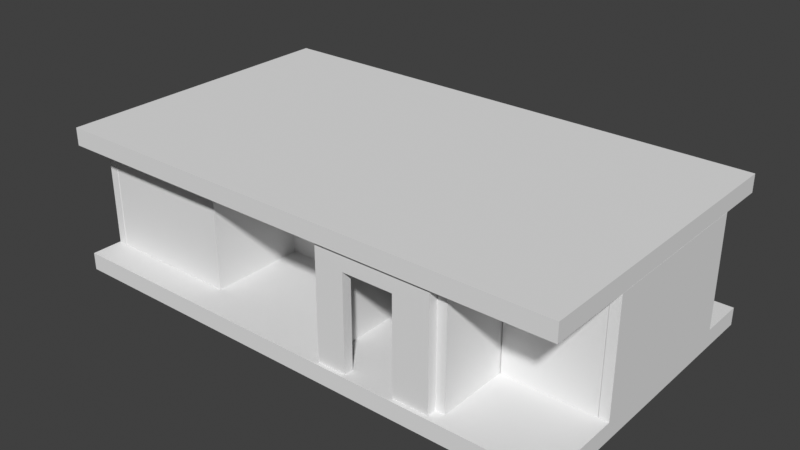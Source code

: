 # Source: map.blend  (saved by Blender 5.2.44; exported with 4.5.12 LTS)
import bpy
from mathutils import Matrix  # noqa: F401  (used for matrix-valued properties, if any)

bpy.ops.wm.read_factory_settings(use_empty=True)
scene = bpy.context.scene
scene.name = 'Scene'

# ---- collections
col_walls = bpy.data.collections.new('walls'); scene.collection.children.link(col_walls)

# ---- world
world_world = bpy.data.worlds.new('World'); scene.world = world_world
world_world.use_nodes = True; world_world.node_tree.nodes.clear()
_N = world_world.node_tree.nodes; _L = world_world.node_tree.links
n0 = _N.new('ShaderNodeOutputWorld'); n0.name = 'World Output'; n0.location = (200, 100)
n1 = _N.new('ShaderNodeBackground'); n1.name = 'Background'; n1.location = (-200, 100)
n1.inputs[0].default_value = (0.05088, 0.05088, 0.05088, 1.0)
_L.new(n1.outputs[0], n0.inputs[0])
n0.is_active_output = True
world_world.color = (0.05088, 0.05088, 0.05088)
world_world.sun_shadow_jitter_overblur = 0.0

# ---- meshes
me_cube_014 = bpy.data.meshes.new('Cube.014')
me_cube_014.from_pydata([(-1.618, -0.9377, -1.0), (-1.618, -0.9377, 1.0), (-1.618, 0.9377, -1.0), (-1.618, 0.9377, 1.0), (1.618, -0.9377, -1.0), (1.618, -0.9377, 1.0), (1.618, 0.9377, -1.0), (1.618, 0.9377, 1.0)], [], [(0, 1, 3, 2), (2, 3, 7, 6), (6, 7, 5, 4), (4, 5, 1, 0), (2, 6, 4, 0), (7, 3, 1, 5)])
_uv = me_cube_014.uv_layers.new(name='UVMap')
_uv.uv.foreach_set('vector', [0.375, 0.0, 0.625, 0.0, 0.625, 0.25, 0.375, 0.25, 0.375, 0.25, 0.625, 0.25, 0.625, 0.5, 0.375, 0.5, 0.375, 0.5, 0.625, 0.5, 0.625, 0.75, 0.375, 0.75, 0.375, 0.75, 0.625, 0.75, 0.625, 1.0, 0.375, 1.0, 0.125, 0.5, 0.375, 0.5, 0.375, 0.75, 0.125, 0.75, 0.625, 0.5, 0.875, 0.5, 0.875, 0.75, 0.625, 0.75])
me_cube_014.update()
me_cube_001 = bpy.data.meshes.new('Cube.001')
me_cube_001.from_pydata([(-1.618, -0.9377, -1.0), (-1.618, -0.9377, 1.0), (-1.618, 0.9377, -1.0), (-1.618, 0.9377, 1.0), (1.618, -0.9377, -1.0), (1.618, -0.9377, 1.0), (1.618, 0.9377, -1.0), (1.618, 0.9377, 1.0)], [], [(0, 1, 3, 2), (2, 3, 7, 6), (6, 7, 5, 4), (4, 5, 1, 0), (2, 6, 4, 0), (7, 3, 1, 5)])
_uv = me_cube_001.uv_layers.new(name='UVMap')
_uv.uv.foreach_set('vector', [0.375, 0.0, 0.625, 0.0, 0.625, 0.25, 0.375, 0.25, 0.375, 0.25, 0.625, 0.25, 0.625, 0.5, 0.375, 0.5, 0.375, 0.5, 0.625, 0.5, 0.625, 0.75, 0.375, 0.75, 0.375, 0.75, 0.625, 0.75, 0.625, 1.0, 0.375, 1.0, 0.125, 0.5, 0.375, 0.5, 0.375, 0.75, 0.125, 0.75, 0.625, 0.5, 0.875, 0.5, 0.875, 0.75, 0.625, 0.75])
me_cube_001.update()
me_cube_002 = bpy.data.meshes.new('Cube.002')
me_cube_002.from_pydata([(-1.0, -1.0, -1.0), (-1.0, -1.0, 1.0), (-1.0, 1.0, -1.0), (-1.0, 1.0, 1.0), (1.0, -1.0, -1.0), (1.0, -1.0, 1.0), (1.0, 1.0, -1.0), (1.0, 1.0, 1.0), (0.3806, 1.0, -1.0), (-0.4952, 1.0, -1.0), (-0.4952, -1.0, -1.0), (0.3806, -1.0, -1.0), (0.3806, -1.0, 0.6836), (-0.4952, -1.0, 0.6836), (-0.4952, 1.0, 0.6836), (0.3806, 1.0, 0.6836)], [], [(0, 1, 3, 2), (6, 7, 5, 4), (8, 6, 4, 11), (12, 15, 8, 11), (13, 10, 9, 14), (7, 3, 1, 5), (2, 9, 10, 0), (14, 15, 12, 13), (4, 5, 1, 0, 10, 13, 12, 11), (2, 3, 7, 6, 8, 15, 14, 9)])
_uv = me_cube_002.uv_layers.new(name='UVMap')
_uv.uv.foreach_set('vector', [0.375, 0.0, 0.625, 0.0, 0.625, 0.25, 0.375, 0.25, 0.375, 0.5, 0.625, 0.5, 0.625, 0.75, 0.375, 0.75, 0.2842, 0.5, 0.375, 0.5, 0.375, 0.75, 0.2842, 0.75, 0.5855, 0.8408, 0.5855, 0.4092, 0.2842, 0.5, 0.375, 0.8408, 0.5855, 0.9241, 0.375, 0.9241, 0.2009, 0.5, 0.5855, 0.3259, 0.625, 0.5, 0.875, 0.5, 0.875, 0.75, 0.625, 0.75, 0.125, 0.5, 0.2009, 0.5, 0.2009, 0.75, 0.125, 0.75, 0.5855, 0.3259, 0.5855, 0.4092, 0.5855, 0.8408, 0.5855, 0.9241, 0.375, 0.75, 0.625, 0.75, 0.625, 1.0, 0.375, 1.0, 0.375, 0.9241, 0.5855, 0.9241, 0.5855, 0.8408, 0.375, 0.8408, 0.375, 0.25, 0.625, 0.25, 0.625, 0.5, 0.375, 0.5, 0.375, 0.4092, 0.5855, 0.4092, 0.5855, 0.3259, 0.375, 0.3259])
me_cube_002.update()
me_cube_003 = bpy.data.meshes.new('Cube.003')
me_cube_003.from_pydata([(-1.0, -1.0, -1.0), (-1.0, -1.0, 1.0), (-1.0, 1.0, -1.0), (-1.0, 1.0, 1.0), (1.0, -1.0, -1.0), (1.0, -1.0, 1.0), (1.0, 1.0, -1.0), (1.0, 1.0, 1.0)], [], [(0, 1, 3, 2), (2, 3, 7, 6), (6, 7, 5, 4), (4, 5, 1, 0), (2, 6, 4, 0), (7, 3, 1, 5)])
_uv = me_cube_003.uv_layers.new(name='UVMap')
_uv.uv.foreach_set('vector', [0.375, 0.0, 0.625, 0.0, 0.625, 0.25, 0.375, 0.25, 0.375, 0.25, 0.625, 0.25, 0.625, 0.5, 0.375, 0.5, 0.375, 0.5, 0.625, 0.5, 0.625, 0.75, 0.375, 0.75, 0.375, 0.75, 0.625, 0.75, 0.625, 1.0, 0.375, 1.0, 0.125, 0.5, 0.375, 0.5, 0.375, 0.75, 0.125, 0.75, 0.625, 0.5, 0.875, 0.5, 0.875, 0.75, 0.625, 0.75])
me_cube_003.update()
me_cube_004 = bpy.data.meshes.new('Cube.004')
me_cube_004.from_pydata([(-1.0, -1.0, -1.0), (-1.0, -1.0, 1.0), (-1.0, 1.0, -1.0), (-1.0, 1.0, 1.0), (1.0, -1.0, -1.0), (1.0, -1.0, 1.0), (1.0, 1.0, -1.0), (1.0, 1.0, 1.0), (0.01382, 1.0, -1.0), (-0.3246, 1.0, -1.0), (-0.3246, -1.0, -1.0), (0.01382, -1.0, -1.0), (0.01382, -1.0, 0.6384), (-0.3246, -1.0, 0.6384), (-0.3246, 1.0, 0.6384), (0.01382, 1.0, 0.6384)], [], [(6, 7, 5, 4), (2, 3, 7, 6, 8, 15, 14, 9), (8, 6, 4, 11), (0, 1, 3, 2), (13, 10, 9, 14), (13, 14, 15, 12), (7, 3, 1, 5), (2, 9, 10, 0), (12, 15, 8, 11), (4, 5, 1, 0, 10, 13, 12, 11)])
_uv = me_cube_004.uv_layers.new(name='UVMap')
_uv.uv.foreach_set('vector', [0.375, 0.5, 0.625, 0.5, 0.625, 0.75, 0.375, 0.75, 0.375, 0.25, 0.625, 0.25, 0.625, 0.5, 0.375, 0.5, 0.375, 0.3979, 0.5798, 0.3979, 0.5798, 0.3146, 0.375, 0.3146, 0.2729, 0.5, 0.375, 0.5, 0.375, 0.75, 0.2729, 0.75, 0.375, 0.0, 0.625, 0.0, 0.625, 0.25, 0.375, 0.25, 0.5798, 0.9354, 0.375, 0.9354, 0.1896, 0.5, 0.5798, 0.3146, 0.5798, 0.9354, 0.5798, 0.3146, 0.5798, 0.3979, 0.5798, 0.8521, 0.625, 0.5, 0.875, 0.5, 0.875, 0.75, 0.625, 0.75, 0.125, 0.5, 0.1896, 0.5, 0.1896, 0.75, 0.125, 0.75, 0.5798, 0.8521, 0.5798, 0.3979, 0.2729, 0.5, 0.375, 0.8521, 0.375, 0.75, 0.625, 0.75, 0.625, 1.0, 0.375, 1.0, 0.375, 0.9354, 0.5798, 0.9354, 0.5798, 0.8521, 0.375, 0.8521])
me_cube_004.update()
me_cube_005 = bpy.data.meshes.new('Cube.005')
me_cube_005.from_pydata([(-1.0, -1.0, -1.0), (-1.0, -1.0, 1.0), (-1.0, 1.0, -1.0), (-1.0, 1.0, 1.0), (1.0, -1.0, -1.0), (1.0, -1.0, 1.0), (1.0, 1.0, -1.0), (1.0, 1.0, 1.0)], [], [(0, 1, 3, 2), (2, 3, 7, 6), (6, 7, 5, 4), (4, 5, 1, 0), (2, 6, 4, 0), (7, 3, 1, 5)])
_uv = me_cube_005.uv_layers.new(name='UVMap')
_uv.uv.foreach_set('vector', [0.375, 0.0, 0.625, 0.0, 0.625, 0.25, 0.375, 0.25, 0.375, 0.25, 0.625, 0.25, 0.625, 0.5, 0.375, 0.5, 0.375, 0.5, 0.625, 0.5, 0.625, 0.75, 0.375, 0.75, 0.375, 0.75, 0.625, 0.75, 0.625, 1.0, 0.375, 1.0, 0.125, 0.5, 0.375, 0.5, 0.375, 0.75, 0.125, 0.75, 0.625, 0.5, 0.875, 0.5, 0.875, 0.75, 0.625, 0.75])
me_cube_005.update()
me_cube_006 = bpy.data.meshes.new('Cube.006')
me_cube_006.from_pydata([(-1.315, -1.0, -1.0), (-1.315, -1.0, 1.0), (-1.315, 1.0, -1.0), (-1.315, 1.0, 1.0), (1.315, -1.0, -1.0), (1.315, -1.0, 1.0), (1.315, 1.0, -1.0), (1.315, 1.0, 1.0)], [], [(0, 1, 3, 2), (2, 3, 7, 6), (6, 7, 5, 4), (4, 5, 1, 0), (2, 6, 4, 0), (7, 3, 1, 5)])
_uv = me_cube_006.uv_layers.new(name='UVMap')
_uv.uv.foreach_set('vector', [0.375, 0.0, 0.625, 0.0, 0.625, 0.25, 0.375, 0.25, 0.375, 0.25, 0.625, 0.25, 0.625, 0.5, 0.375, 0.5, 0.375, 0.5, 0.625, 0.5, 0.625, 0.75, 0.375, 0.75, 0.375, 0.75, 0.625, 0.75, 0.625, 1.0, 0.375, 1.0, 0.125, 0.5, 0.375, 0.5, 0.375, 0.75, 0.125, 0.75, 0.625, 0.5, 0.875, 0.5, 0.875, 0.75, 0.625, 0.75])
me_cube_006.update()
me_cube_007 = bpy.data.meshes.new('Cube.007')
me_cube_007.from_pydata([(-2.369, -1.0, -1.0), (-2.369, -1.0, 1.0), (-2.369, 1.0, -1.0), (-2.369, 1.0, 1.0), (2.369, -1.0, -1.0), (2.369, -1.0, 1.0), (2.369, 1.0, -1.0), (2.369, 1.0, 1.0), (-0.06339, 1.0, -1.0), (-0.8726, 1.0, -1.0), (-0.8726, -1.0, -1.0), (-0.06339, -1.0, -1.0), (-0.06339, -1.0, 0.6339), (-0.8726, -1.0, 0.6339), (-0.8726, 1.0, 0.6339), (-0.06339, 1.0, 0.6339)], [], [(0, 1, 3, 2), (6, 7, 5, 4), (8, 6, 4, 11), (7, 3, 1, 5), (2, 9, 10, 0), (4, 5, 1, 0, 10, 13, 12, 11), (2, 3, 7, 6, 8, 15, 14, 9), (12, 13, 14, 15), (8, 11, 12, 15), (9, 14, 13, 10)])
_uv = me_cube_007.uv_layers.new(name='UVMap')
_uv.uv.foreach_set('vector', [0.375, 0.0, 0.625, 0.0, 0.625, 0.25, 0.375, 0.25, 0.375, 0.5, 0.625, 0.5, 0.625, 0.75, 0.375, 0.75, 0.2913, 0.5, 0.375, 0.5, 0.375, 0.75, 0.2913, 0.75, 0.625, 0.5, 0.875, 0.5, 0.875, 0.75, 0.625, 0.75, 0.125, 0.5, 0.2079, 0.5, 0.2079, 0.75, 0.125, 0.75, 0.375, 0.75, 0.625, 0.75, 0.625, 1.0, 0.375, 1.0, 0.375, 0.9171, 0.5792, 0.9171, 0.5792, 0.8337, 0.375, 0.8337, 0.375, 0.25, 0.625, 0.25, 0.625, 0.5, 0.375, 0.5, 0.375, 0.4163, 0.5792, 0.4163, 0.5792, 0.3329, 0.375, 0.3329, 0.5792, 0.8337, 0.5792, 0.9171, 0.5792, 0.3329, 0.5792, 0.4163, 0.2913, 0.5, 0.2913, 0.75, 0.5792, 0.8337, 0.5792, 0.4163, 0.2079, 0.5, 0.5792, 0.3329, 0.5792, 0.9171, 0.2079, 0.75])
me_cube_007.update()
me_cube_008 = bpy.data.meshes.new('Cube.008')
me_cube_008.from_pydata([(-2.369, -1.0, -1.0), (-2.369, -1.0, 1.0), (-2.369, 1.0, -1.0), (-2.369, 1.0, 1.0), (2.369, -1.0, -1.0), (2.369, -1.0, 1.0), (2.369, 1.0, -1.0), (2.369, 1.0, 1.0)], [], [(0, 1, 3, 2), (2, 3, 7, 6), (6, 7, 5, 4), (4, 5, 1, 0), (2, 6, 4, 0), (7, 3, 1, 5)])
_uv = me_cube_008.uv_layers.new(name='UVMap')
_uv.uv.foreach_set('vector', [0.375, 0.0, 0.625, 0.0, 0.625, 0.25, 0.375, 0.25, 0.375, 0.25, 0.625, 0.25, 0.625, 0.5, 0.375, 0.5, 0.375, 0.5, 0.625, 0.5, 0.625, 0.75, 0.375, 0.75, 0.375, 0.75, 0.625, 0.75, 0.625, 1.0, 0.375, 1.0, 0.125, 0.5, 0.375, 0.5, 0.375, 0.75, 0.125, 0.75, 0.625, 0.5, 0.875, 0.5, 0.875, 0.75, 0.625, 0.75])
me_cube_008.update()
me_cube_009 = bpy.data.meshes.new('Cube.009')
me_cube_009.from_pydata([(-1.315, -1.0, -1.0), (-1.315, -1.0, 1.0), (-1.315, 1.0, -1.0), (-1.315, 1.0, 1.0), (1.315, -1.0, -1.0), (1.315, -1.0, 1.0), (1.315, 1.0, -1.0), (1.315, 1.0, 1.0)], [], [(0, 1, 3, 2), (2, 3, 7, 6), (6, 7, 5, 4), (4, 5, 1, 0), (2, 6, 4, 0), (7, 3, 1, 5)])
_uv = me_cube_009.uv_layers.new(name='UVMap')
_uv.uv.foreach_set('vector', [0.375, 0.0, 0.625, 0.0, 0.625, 0.25, 0.375, 0.25, 0.375, 0.25, 0.625, 0.25, 0.625, 0.5, 0.375, 0.5, 0.375, 0.5, 0.625, 0.5, 0.625, 0.75, 0.375, 0.75, 0.375, 0.75, 0.625, 0.75, 0.625, 1.0, 0.375, 1.0, 0.125, 0.5, 0.375, 0.5, 0.375, 0.75, 0.125, 0.75, 0.625, 0.5, 0.875, 0.5, 0.875, 0.75, 0.625, 0.75])
me_cube_009.update()
me_cube_010 = bpy.data.meshes.new('Cube.010')
me_cube_010.from_pydata([(-1.315, -1.0, -1.0), (-1.315, -1.0, 1.0), (-1.315, 1.0, -1.0), (-1.315, 1.0, 1.0), (1.315, -1.0, -1.0), (1.315, -1.0, 1.0), (1.315, 1.0, -1.0), (1.315, 1.0, 1.0)], [], [(0, 1, 3, 2), (2, 3, 7, 6), (6, 7, 5, 4), (4, 5, 1, 0), (2, 6, 4, 0), (7, 3, 1, 5)])
_uv = me_cube_010.uv_layers.new(name='UVMap')
_uv.uv.foreach_set('vector', [0.375, 0.0, 0.625, 0.0, 0.625, 0.25, 0.375, 0.25, 0.375, 0.25, 0.625, 0.25, 0.625, 0.5, 0.375, 0.5, 0.375, 0.5, 0.625, 0.5, 0.625, 0.75, 0.375, 0.75, 0.375, 0.75, 0.625, 0.75, 0.625, 1.0, 0.375, 1.0, 0.125, 0.5, 0.375, 0.5, 0.375, 0.75, 0.125, 0.75, 0.625, 0.5, 0.875, 0.5, 0.875, 0.75, 0.625, 0.75])
me_cube_010.update()
me_cube_011 = bpy.data.meshes.new('Cube.011')
me_cube_011.from_pydata([(-1.0, -1.0, -1.0), (-1.0, -1.0, 1.0), (-1.0, 1.0, -1.0), (-1.0, 1.0, 1.0), (1.0, -1.0, -1.0), (1.0, -1.0, 1.0), (1.0, 1.0, -1.0), (1.0, 1.0, 1.0)], [], [(0, 1, 3, 2), (2, 3, 7, 6), (6, 7, 5, 4), (4, 5, 1, 0), (2, 6, 4, 0), (7, 3, 1, 5)])
_uv = me_cube_011.uv_layers.new(name='UVMap')
_uv.uv.foreach_set('vector', [0.375, 0.0, 0.625, 0.0, 0.625, 0.25, 0.375, 0.25, 0.375, 0.25, 0.625, 0.25, 0.625, 0.5, 0.375, 0.5, 0.375, 0.5, 0.625, 0.5, 0.625, 0.75, 0.375, 0.75, 0.375, 0.75, 0.625, 0.75, 0.625, 1.0, 0.375, 1.0, 0.125, 0.5, 0.375, 0.5, 0.375, 0.75, 0.125, 0.75, 0.625, 0.5, 0.875, 0.5, 0.875, 0.75, 0.625, 0.75])
me_cube_011.update()
me_cube_012 = bpy.data.meshes.new('Cube.012')
me_cube_012.from_pydata([(-1.0, -1.0, -1.0), (-1.0, -1.0, 1.0), (-1.0, 1.0, -1.0), (-1.0, 1.0, 1.0), (1.0, -1.0, -1.0), (1.0, -1.0, 1.0), (1.0, 1.0, -1.0), (1.0, 1.0, 1.0)], [], [(0, 1, 3, 2), (2, 3, 7, 6), (6, 7, 5, 4), (4, 5, 1, 0), (2, 6, 4, 0), (7, 3, 1, 5)])
_uv = me_cube_012.uv_layers.new(name='UVMap')
_uv.uv.foreach_set('vector', [0.375, 0.0, 0.625, 0.0, 0.625, 0.25, 0.375, 0.25, 0.375, 0.25, 0.625, 0.25, 0.625, 0.5, 0.375, 0.5, 0.375, 0.5, 0.625, 0.5, 0.625, 0.75, 0.375, 0.75, 0.375, 0.75, 0.625, 0.75, 0.625, 1.0, 0.375, 1.0, 0.125, 0.5, 0.375, 0.5, 0.375, 0.75, 0.125, 0.75, 0.625, 0.5, 0.875, 0.5, 0.875, 0.75, 0.625, 0.75])
me_cube_012.update()
me_cube_013 = bpy.data.meshes.new('Cube.013')
me_cube_013.from_pydata([(-1.479, -1.0, -1.0), (-1.479, -1.0, 1.0), (-1.479, 1.0, -1.0), (-1.479, 1.0, 1.0), (1.479, -1.0, -1.0), (1.479, -1.0, 1.0), (1.479, 1.0, -1.0), (1.479, 1.0, 1.0)], [], [(0, 1, 3, 2), (2, 3, 7, 6), (6, 7, 5, 4), (4, 5, 1, 0), (2, 6, 4, 0), (7, 3, 1, 5)])
_uv = me_cube_013.uv_layers.new(name='UVMap')
_uv.uv.foreach_set('vector', [0.375, 0.0, 0.625, 0.0, 0.625, 0.25, 0.375, 0.25, 0.375, 0.25, 0.625, 0.25, 0.625, 0.5, 0.375, 0.5, 0.375, 0.5, 0.625, 0.5, 0.625, 0.75, 0.375, 0.75, 0.375, 0.75, 0.625, 0.75, 0.625, 1.0, 0.375, 1.0, 0.125, 0.5, 0.375, 0.5, 0.375, 0.75, 0.125, 0.75, 0.625, 0.5, 0.875, 0.5, 0.875, 0.75, 0.625, 0.75])
me_cube_013.update()

# ---- objects
ob_ceilling = bpy.data.objects.new('ceilling', me_cube_014)
ob_floor = bpy.data.objects.new('floor', me_cube_001)
ob_wall001 = bpy.data.objects.new('wall001', me_cube_002)
ob_wall002 = bpy.data.objects.new('wall002', me_cube_003)
ob_wall003 = bpy.data.objects.new('wall003', me_cube_004)
ob_wall004 = bpy.data.objects.new('wall004', me_cube_005)
ob_wall005 = bpy.data.objects.new('wall005', me_cube_006)
ob_wall006 = bpy.data.objects.new('wall006', me_cube_007)
ob_wall007 = bpy.data.objects.new('wall007', me_cube_008)
ob_wall008 = bpy.data.objects.new('wall008', me_cube_009)
ob_wall009 = bpy.data.objects.new('wall009', me_cube_010)
ob_wall010 = bpy.data.objects.new('wall010', me_cube_011)
ob_wall011 = bpy.data.objects.new('wall011', me_cube_012)
ob_wall012 = bpy.data.objects.new('wall012', me_cube_013)

# ---- transforms, parenting, visibility, modifiers, constraints
ob_ceilling.location = (-0.8094, -0.4246, 5.14)
ob_ceilling.scale = (6.81, 6.81, 0.3737)
ob_floor.location = (-0.8094, -0.4246, -0.3967)
ob_floor.scale = (6.81, 6.81, 0.3737)
ob_wall001.location = (3.131, -6.449, 2.362)
ob_wall001.scale = (2.412, 0.2014, 2.399)
ob_wall002.location = (0.536, -3.838, 2.362)
ob_wall002.rotation_euler = (0.0, -0.0, -1.571)
ob_wall002.scale = (2.412, 0.2014, 2.399)
ob_wall003.location = (5.727, -0.3671, 2.362)
ob_wall003.rotation_euler = (0.0, -0.0, 1.571)
ob_wall003.scale = (5.882, 0.2014, 2.399)
ob_wall004.location = (-0.03219, 5.73, 2.362)
ob_wall004.scale = (5.558, 0.2014, 2.399)
ob_wall005.location = (-2.436, -1.227, 2.362)
ob_wall005.scale = (2.412, 0.2014, 2.399)
ob_wall006.location = (-5.807, 0.2165, 2.362)
ob_wall006.rotation_euler = (0.0, -0.0, -1.571)
ob_wall006.scale = (2.412, 0.2014, 2.399)
ob_wall007.location = (-11.58, 0.2165, 2.362)
ob_wall007.rotation_euler = (0.0, -0.0, -1.571)
ob_wall007.scale = (2.412, 0.2014, 2.399)
ob_wall008.location = (-8.701, -5.281, 2.362)
ob_wall008.scale = (2.042, 0.2014, 2.399)
ob_wall009.location = (-8.701, 5.714, 2.362)
ob_wall009.scale = (2.042, 0.2014, 2.399)
ob_wall010.location = (7.882, -2.999, 2.362)
ob_wall010.scale = (1.91, 0.2014, 2.399)
ob_wall011.location = (7.882, 3.768, 2.362)
ob_wall011.scale = (1.91, 0.2014, 2.399)
ob_wall012.location = (10.01, 0.3683, 2.362)
ob_wall012.rotation_euler = (0.0, -0.0, -1.571)
ob_wall012.scale = (2.412, 0.2014, 2.399)

# ---- collection membership
col_walls.objects.link(ob_ceilling)
col_walls.objects.link(ob_floor)
col_walls.objects.link(ob_wall001)
col_walls.objects.link(ob_wall002)
col_walls.objects.link(ob_wall003)
col_walls.objects.link(ob_wall004)
col_walls.objects.link(ob_wall005)
col_walls.objects.link(ob_wall006)
col_walls.objects.link(ob_wall007)
col_walls.objects.link(ob_wall008)
col_walls.objects.link(ob_wall009)
col_walls.objects.link(ob_wall010)
col_walls.objects.link(ob_wall011)
col_walls.objects.link(ob_wall012)

# ---- scene / render settings (as saved in the file)
scene.frame_start = 1; scene.frame_end = 250; scene.frame_set(1)
scene.render.engine = 'BLENDER_EEVEE_NEXT'
scene.render.bake_bias = 0.0
scene.render.bake_samples = 0
scene.render.compositor_device = 'GPU'
scene.eevee.use_volume_custom_range = False
scene.eevee.fast_gi_thickness_near = 0.1
scene.eevee.fast_gi_thickness_far = 0.0
scene.eevee.ray_tracing_options.screen_trace_thickness = 0.1
scene.view_settings.view_transform = 'Standard'
bpy.context.view_layer.update()

# ---- added for rendering (the .blend has no active camera and no usable light): camera, sun
cam_auto = bpy.data.cameras.new('AutoCamera')
cam_auto.lens = 50.0
cam_auto.sensor_width = 36.0
cam_auto.clip_end = 1000.0
ob_auto_camera = bpy.data.objects.new('AutoCamera', cam_auto)
scene.collection.objects.link(ob_auto_camera)
ob_auto_camera.location = (23.4651, -29.5513, 21.7893)
ob_auto_camera.rotation_euler = (1.09748, -7.21219e-08, 0.694738)
scene.camera = ob_auto_camera
light_auto_sun = bpy.data.lights.new('AutoSun', 'SUN')
light_auto_sun.energy = 3.0
light_auto_sun.angle = 0.0523599
ob_auto_sun = bpy.data.objects.new('AutoSun', light_auto_sun)
scene.collection.objects.link(ob_auto_sun)
ob_auto_sun.rotation_euler = (0.872665, 0.174533, 0.523599)
bpy.context.view_layer.update()
